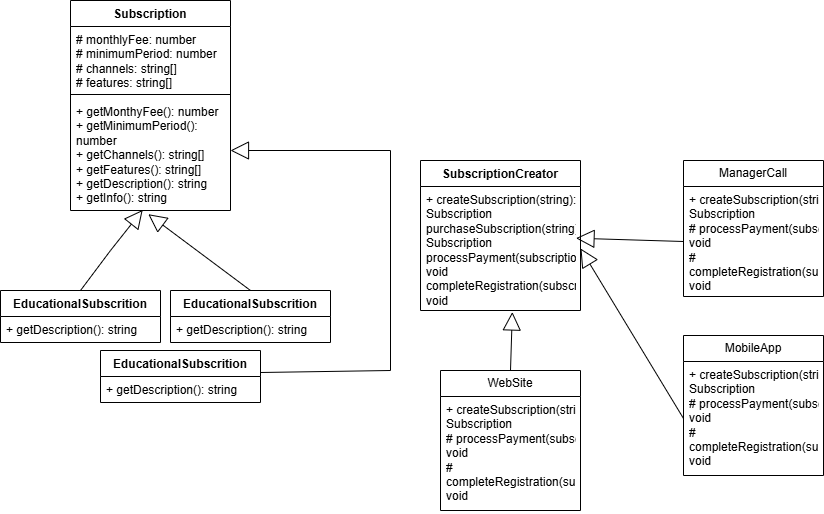

The diagram above was exported from draw.io. Its source (the exported page's mxGraphModel, read from the mxfile embedded in the PNG):
<mxGraphModel dx="1092" dy="2100" grid="1" gridSize="10" guides="1" tooltips="1" connect="1" arrows="1" fold="1" page="1" pageScale="1" pageWidth="827" pageHeight="1169" math="0" shadow="0">
  <root>
    <mxCell id="WIyWlLk6GJQsqaUBKTNV-0" />
    <mxCell id="WIyWlLk6GJQsqaUBKTNV-1" parent="WIyWlLk6GJQsqaUBKTNV-0" />
    <mxCell id="91CkV-kZSKN3KXHGzgCj-0" value="Subscription" style="swimlane;fontStyle=1;align=center;verticalAlign=top;childLayout=stackLayout;horizontal=1;startSize=26;horizontalStack=0;resizeParent=1;resizeParentMax=0;resizeLast=0;collapsible=1;marginBottom=0;whiteSpace=wrap;html=1;" vertex="1" parent="WIyWlLk6GJQsqaUBKTNV-1">
      <mxGeometry x="210" y="110" width="160" height="210" as="geometry" />
    </mxCell>
    <mxCell id="91CkV-kZSKN3KXHGzgCj-1" value="# monthlyFee: number&lt;div&gt;# minimumPeriod: number&lt;/div&gt;&lt;div&gt;# channels: string[]&lt;/div&gt;&lt;div&gt;# features: string[]&lt;/div&gt;" style="text;strokeColor=none;fillColor=none;align=left;verticalAlign=top;spacingLeft=4;spacingRight=4;overflow=hidden;rotatable=0;points=[[0,0.5],[1,0.5]];portConstraint=eastwest;whiteSpace=wrap;html=1;" vertex="1" parent="91CkV-kZSKN3KXHGzgCj-0">
      <mxGeometry y="26" width="160" height="64" as="geometry" />
    </mxCell>
    <mxCell id="91CkV-kZSKN3KXHGzgCj-2" value="" style="line;strokeWidth=1;fillColor=none;align=left;verticalAlign=middle;spacingTop=-1;spacingLeft=3;spacingRight=3;rotatable=0;labelPosition=right;points=[];portConstraint=eastwest;strokeColor=inherit;" vertex="1" parent="91CkV-kZSKN3KXHGzgCj-0">
      <mxGeometry y="90" width="160" height="8" as="geometry" />
    </mxCell>
    <mxCell id="91CkV-kZSKN3KXHGzgCj-3" value="+ getMonthyFee(): number&lt;div&gt;+ getMinimumPeriod(): number&lt;/div&gt;&lt;div&gt;+ getChannels(): string[]&lt;/div&gt;&lt;div&gt;+ getFeatures(): string[]&lt;/div&gt;&lt;div&gt;+ getDescription(): string&lt;/div&gt;&lt;div&gt;+ getInfo(): string&lt;/div&gt;&lt;div&gt;&lt;br&gt;&lt;/div&gt;" style="text;strokeColor=none;fillColor=none;align=left;verticalAlign=top;spacingLeft=4;spacingRight=4;overflow=hidden;rotatable=0;points=[[0,0.5],[1,0.5]];portConstraint=eastwest;whiteSpace=wrap;html=1;" vertex="1" parent="91CkV-kZSKN3KXHGzgCj-0">
      <mxGeometry y="98" width="160" height="112" as="geometry" />
    </mxCell>
    <mxCell id="91CkV-kZSKN3KXHGzgCj-4" value="EducationalSubscrition" style="swimlane;fontStyle=1;align=center;verticalAlign=top;childLayout=stackLayout;horizontal=1;startSize=26;horizontalStack=0;resizeParent=1;resizeParentMax=0;resizeLast=0;collapsible=1;marginBottom=0;whiteSpace=wrap;html=1;" vertex="1" parent="WIyWlLk6GJQsqaUBKTNV-1">
      <mxGeometry x="140" y="400" width="160" height="52" as="geometry" />
    </mxCell>
    <mxCell id="91CkV-kZSKN3KXHGzgCj-7" value="+ getDescription(): string" style="text;strokeColor=none;fillColor=none;align=left;verticalAlign=top;spacingLeft=4;spacingRight=4;overflow=hidden;rotatable=0;points=[[0,0.5],[1,0.5]];portConstraint=eastwest;whiteSpace=wrap;html=1;" vertex="1" parent="91CkV-kZSKN3KXHGzgCj-4">
      <mxGeometry y="26" width="160" height="26" as="geometry" />
    </mxCell>
    <mxCell id="91CkV-kZSKN3KXHGzgCj-10" value="EducationalSubscrition" style="swimlane;fontStyle=1;align=center;verticalAlign=top;childLayout=stackLayout;horizontal=1;startSize=26;horizontalStack=0;resizeParent=1;resizeParentMax=0;resizeLast=0;collapsible=1;marginBottom=0;whiteSpace=wrap;html=1;" vertex="1" parent="WIyWlLk6GJQsqaUBKTNV-1">
      <mxGeometry x="310" y="400" width="160" height="52" as="geometry" />
    </mxCell>
    <mxCell id="91CkV-kZSKN3KXHGzgCj-11" value="+ getDescription(): string" style="text;strokeColor=none;fillColor=none;align=left;verticalAlign=top;spacingLeft=4;spacingRight=4;overflow=hidden;rotatable=0;points=[[0,0.5],[1,0.5]];portConstraint=eastwest;whiteSpace=wrap;html=1;" vertex="1" parent="91CkV-kZSKN3KXHGzgCj-10">
      <mxGeometry y="26" width="160" height="26" as="geometry" />
    </mxCell>
    <mxCell id="91CkV-kZSKN3KXHGzgCj-8" value="EducationalSubscrition" style="swimlane;fontStyle=1;align=center;verticalAlign=top;childLayout=stackLayout;horizontal=1;startSize=26;horizontalStack=0;resizeParent=1;resizeParentMax=0;resizeLast=0;collapsible=1;marginBottom=0;whiteSpace=wrap;html=1;" vertex="1" parent="WIyWlLk6GJQsqaUBKTNV-1">
      <mxGeometry x="240" y="460" width="160" height="52" as="geometry" />
    </mxCell>
    <mxCell id="91CkV-kZSKN3KXHGzgCj-9" value="+ getDescription(): string" style="text;strokeColor=none;fillColor=none;align=left;verticalAlign=top;spacingLeft=4;spacingRight=4;overflow=hidden;rotatable=0;points=[[0,0.5],[1,0.5]];portConstraint=eastwest;whiteSpace=wrap;html=1;" vertex="1" parent="91CkV-kZSKN3KXHGzgCj-8">
      <mxGeometry y="26" width="160" height="26" as="geometry" />
    </mxCell>
    <mxCell id="91CkV-kZSKN3KXHGzgCj-12" value="" style="endArrow=block;endSize=16;endFill=0;html=1;rounded=0;entryX=0.451;entryY=0.995;entryDx=0;entryDy=0;entryPerimeter=0;exitX=0.5;exitY=0;exitDx=0;exitDy=0;" edge="1" parent="WIyWlLk6GJQsqaUBKTNV-1" source="91CkV-kZSKN3KXHGzgCj-4" target="91CkV-kZSKN3KXHGzgCj-3">
      <mxGeometry width="160" relative="1" as="geometry">
        <mxPoint x="250" y="600" as="sourcePoint" />
        <mxPoint x="410" y="600" as="targetPoint" />
        <Array as="points">
          <mxPoint x="250" y="360" />
        </Array>
      </mxGeometry>
    </mxCell>
    <mxCell id="91CkV-kZSKN3KXHGzgCj-14" value="" style="endArrow=block;endSize=16;endFill=0;html=1;rounded=0;entryX=0.486;entryY=1.033;entryDx=0;entryDy=0;entryPerimeter=0;exitX=0.5;exitY=0;exitDx=0;exitDy=0;" edge="1" parent="WIyWlLk6GJQsqaUBKTNV-1" source="91CkV-kZSKN3KXHGzgCj-10" target="91CkV-kZSKN3KXHGzgCj-3">
      <mxGeometry width="160" relative="1" as="geometry">
        <mxPoint x="370" y="570" as="sourcePoint" />
        <mxPoint x="530" y="570" as="targetPoint" />
      </mxGeometry>
    </mxCell>
    <mxCell id="91CkV-kZSKN3KXHGzgCj-15" value="" style="endArrow=block;endSize=16;endFill=0;html=1;rounded=0;entryX=1;entryY=0.5;entryDx=0;entryDy=0;exitX=1;exitY=0.5;exitDx=0;exitDy=0;" edge="1" parent="WIyWlLk6GJQsqaUBKTNV-1">
      <mxGeometry width="160" relative="1" as="geometry">
        <mxPoint x="400" y="482.0000000000001" as="sourcePoint" />
        <mxPoint x="370" y="260" as="targetPoint" />
        <Array as="points">
          <mxPoint x="530" y="480" />
          <mxPoint x="530" y="260" />
        </Array>
      </mxGeometry>
    </mxCell>
    <mxCell id="91CkV-kZSKN3KXHGzgCj-19" value="SubscriptionCreator" style="swimlane;fontStyle=1;align=center;verticalAlign=top;childLayout=stackLayout;horizontal=1;startSize=26;horizontalStack=0;resizeParent=1;resizeParentMax=0;resizeLast=0;collapsible=1;marginBottom=0;whiteSpace=wrap;html=1;" vertex="1" parent="WIyWlLk6GJQsqaUBKTNV-1">
      <mxGeometry x="560" y="270" width="160" height="150" as="geometry" />
    </mxCell>
    <mxCell id="91CkV-kZSKN3KXHGzgCj-22" value="+ createSubscription(string): Subscription&lt;div&gt;purchaseSubscription(string): Subscription&lt;/div&gt;&lt;div&gt;processPayment(subscription): void&lt;/div&gt;&lt;div&gt;completeRegistration(subscription): void&lt;/div&gt;" style="text;strokeColor=none;fillColor=none;align=left;verticalAlign=top;spacingLeft=4;spacingRight=4;overflow=hidden;rotatable=0;points=[[0,0.5],[1,0.5]];portConstraint=eastwest;whiteSpace=wrap;html=1;" vertex="1" parent="91CkV-kZSKN3KXHGzgCj-19">
      <mxGeometry y="26" width="160" height="124" as="geometry" />
    </mxCell>
    <mxCell id="91CkV-kZSKN3KXHGzgCj-23" value="WebSite" style="swimlane;fontStyle=0;childLayout=stackLayout;horizontal=1;startSize=26;fillColor=none;horizontalStack=0;resizeParent=1;resizeParentMax=0;resizeLast=0;collapsible=1;marginBottom=0;whiteSpace=wrap;html=1;" vertex="1" parent="WIyWlLk6GJQsqaUBKTNV-1">
      <mxGeometry x="580" y="480" width="140" height="140" as="geometry" />
    </mxCell>
    <mxCell id="91CkV-kZSKN3KXHGzgCj-24" value="+ createSubscription(string): Subscription&lt;div&gt;# processPayment(subscription): void&lt;/div&gt;&lt;div&gt;# completeRegistration(subscription): void&lt;/div&gt;" style="text;strokeColor=none;fillColor=none;align=left;verticalAlign=top;spacingLeft=4;spacingRight=4;overflow=hidden;rotatable=0;points=[[0,0.5],[1,0.5]];portConstraint=eastwest;whiteSpace=wrap;html=1;" vertex="1" parent="91CkV-kZSKN3KXHGzgCj-23">
      <mxGeometry y="26" width="140" height="114" as="geometry" />
    </mxCell>
    <mxCell id="91CkV-kZSKN3KXHGzgCj-27" value="ManagerCall" style="swimlane;fontStyle=0;childLayout=stackLayout;horizontal=1;startSize=26;fillColor=none;horizontalStack=0;resizeParent=1;resizeParentMax=0;resizeLast=0;collapsible=1;marginBottom=0;whiteSpace=wrap;html=1;" vertex="1" parent="WIyWlLk6GJQsqaUBKTNV-1">
      <mxGeometry x="823" y="270" width="140" height="136" as="geometry" />
    </mxCell>
    <mxCell id="91CkV-kZSKN3KXHGzgCj-28" value="+ createSubscription(string): Subscription&lt;div&gt;# processPayment(subscription): void&lt;/div&gt;&lt;div&gt;# completeRegistration(subscription): void&lt;/div&gt;" style="text;strokeColor=none;fillColor=none;align=left;verticalAlign=top;spacingLeft=4;spacingRight=4;overflow=hidden;rotatable=0;points=[[0,0.5],[1,0.5]];portConstraint=eastwest;whiteSpace=wrap;html=1;" vertex="1" parent="91CkV-kZSKN3KXHGzgCj-27">
      <mxGeometry y="26" width="140" height="110" as="geometry" />
    </mxCell>
    <mxCell id="91CkV-kZSKN3KXHGzgCj-29" value="MobileApp" style="swimlane;fontStyle=0;childLayout=stackLayout;horizontal=1;startSize=26;fillColor=none;horizontalStack=0;resizeParent=1;resizeParentMax=0;resizeLast=0;collapsible=1;marginBottom=0;whiteSpace=wrap;html=1;" vertex="1" parent="WIyWlLk6GJQsqaUBKTNV-1">
      <mxGeometry x="823" y="445" width="140" height="140" as="geometry" />
    </mxCell>
    <mxCell id="91CkV-kZSKN3KXHGzgCj-30" value="+ createSubscription(string): Subscription&lt;div&gt;# processPayment(subscription): void&lt;/div&gt;&lt;div&gt;# completeRegistration(subscription): void&lt;/div&gt;" style="text;strokeColor=none;fillColor=none;align=left;verticalAlign=top;spacingLeft=4;spacingRight=4;overflow=hidden;rotatable=0;points=[[0,0.5],[1,0.5]];portConstraint=eastwest;whiteSpace=wrap;html=1;" vertex="1" parent="91CkV-kZSKN3KXHGzgCj-29">
      <mxGeometry y="26" width="140" height="114" as="geometry" />
    </mxCell>
    <mxCell id="91CkV-kZSKN3KXHGzgCj-32" value="" style="endArrow=block;endSize=16;endFill=0;html=1;rounded=0;exitX=0.5;exitY=0;exitDx=0;exitDy=0;entryX=0.574;entryY=1.012;entryDx=0;entryDy=0;entryPerimeter=0;" edge="1" parent="WIyWlLk6GJQsqaUBKTNV-1" source="91CkV-kZSKN3KXHGzgCj-23" target="91CkV-kZSKN3KXHGzgCj-22">
      <mxGeometry width="160" relative="1" as="geometry">
        <mxPoint x="663" y="460" as="sourcePoint" />
        <mxPoint x="663" y="440" as="targetPoint" />
      </mxGeometry>
    </mxCell>
    <mxCell id="91CkV-kZSKN3KXHGzgCj-35" value="" style="endArrow=block;endSize=16;endFill=0;html=1;rounded=0;exitX=0;exitY=0.5;exitDx=0;exitDy=0;entryX=0.972;entryY=0.417;entryDx=0;entryDy=0;entryPerimeter=0;" edge="1" parent="WIyWlLk6GJQsqaUBKTNV-1" source="91CkV-kZSKN3KXHGzgCj-28" target="91CkV-kZSKN3KXHGzgCj-22">
      <mxGeometry width="160" relative="1" as="geometry">
        <mxPoint x="673" y="470" as="sourcePoint" />
        <mxPoint x="833" y="470" as="targetPoint" />
      </mxGeometry>
    </mxCell>
    <mxCell id="91CkV-kZSKN3KXHGzgCj-36" value="" style="endArrow=block;endSize=16;endFill=0;html=1;rounded=0;exitX=0;exitY=0.5;exitDx=0;exitDy=0;entryX=1;entryY=0.5;entryDx=0;entryDy=0;" edge="1" parent="WIyWlLk6GJQsqaUBKTNV-1" source="91CkV-kZSKN3KXHGzgCj-30" target="91CkV-kZSKN3KXHGzgCj-22">
      <mxGeometry width="160" relative="1" as="geometry">
        <mxPoint x="683" y="480" as="sourcePoint" />
        <mxPoint x="843" y="480" as="targetPoint" />
      </mxGeometry>
    </mxCell>
  </root>
</mxGraphModel>